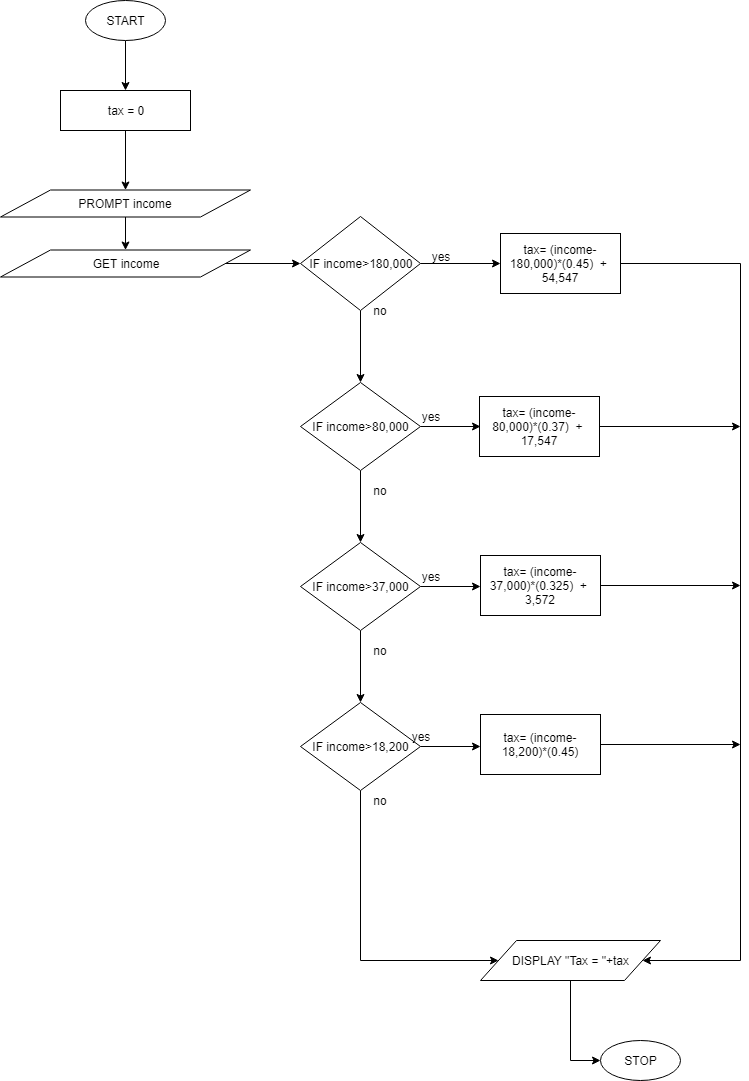

The diagram above was exported from draw.io. Its source (the exported page's mxGraphModel, read from the mxfile embedded in the PNG):
<mxGraphModel dx="1250" dy="1719" grid="1" gridSize="10" guides="1" tooltips="1" connect="1" arrows="1" fold="1" page="1" pageScale="1" pageWidth="827" pageHeight="1169" math="0" shadow="0">
  <root>
    <mxCell id="0" />
    <mxCell id="1" parent="0" />
    <mxCell id="pH88l-qATXcO4EqQ_OCM-4" value="" style="edgeStyle=orthogonalEdgeStyle;rounded=0;orthogonalLoop=1;jettySize=auto;html=1;entryX=0.5;entryY=0;entryDx=0;entryDy=0;" parent="1" source="DeQ6vLqjkRcBocuMKpoi-1" target="pH88l-qATXcO4EqQ_OCM-2" edge="1">
      <mxGeometry relative="1" as="geometry">
        <mxPoint x="145" y="-1020" as="targetPoint" />
      </mxGeometry>
    </mxCell>
    <mxCell id="DeQ6vLqjkRcBocuMKpoi-1" value="START&lt;br&gt;" style="ellipse;whiteSpace=wrap;html=1;" parent="1" vertex="1">
      <mxGeometry x="105" y="-1140" width="80" height="40" as="geometry" />
    </mxCell>
    <mxCell id="IsgvRgDgjB7Tb_wSfJs1-16" value="" style="edgeStyle=orthogonalEdgeStyle;rounded=0;orthogonalLoop=1;jettySize=auto;html=1;exitX=0.5;exitY=1;exitDx=0;exitDy=0;" parent="1" source="pH88l-qATXcO4EqQ_OCM-2" target="IsgvRgDgjB7Tb_wSfJs1-14" edge="1">
      <mxGeometry relative="1" as="geometry">
        <mxPoint x="145" y="-1020" as="sourcePoint" />
      </mxGeometry>
    </mxCell>
    <mxCell id="IsgvRgDgjB7Tb_wSfJs1-18" value="" style="edgeStyle=orthogonalEdgeStyle;rounded=0;orthogonalLoop=1;jettySize=auto;html=1;" parent="1" source="IsgvRgDgjB7Tb_wSfJs1-14" target="IsgvRgDgjB7Tb_wSfJs1-17" edge="1">
      <mxGeometry relative="1" as="geometry" />
    </mxCell>
    <mxCell id="IsgvRgDgjB7Tb_wSfJs1-14" value="&lt;span&gt;PROMPT income&lt;br&gt;&lt;/span&gt;" style="shape=parallelogram;perimeter=parallelogramPerimeter;whiteSpace=wrap;html=1;" parent="1" vertex="1">
      <mxGeometry x="20" y="-950.5" width="250" height="27" as="geometry" />
    </mxCell>
    <mxCell id="IsgvRgDgjB7Tb_wSfJs1-24" value="" style="edgeStyle=orthogonalEdgeStyle;rounded=0;orthogonalLoop=1;jettySize=auto;html=1;" parent="1" source="IsgvRgDgjB7Tb_wSfJs1-17" target="IsgvRgDgjB7Tb_wSfJs1-21" edge="1">
      <mxGeometry relative="1" as="geometry" />
    </mxCell>
    <mxCell id="IsgvRgDgjB7Tb_wSfJs1-17" value="&lt;span&gt;GET income&lt;br&gt;&lt;/span&gt;" style="shape=parallelogram;perimeter=parallelogramPerimeter;whiteSpace=wrap;html=1;" parent="1" vertex="1">
      <mxGeometry x="20" y="-890.5" width="250" height="27" as="geometry" />
    </mxCell>
    <mxCell id="IsgvRgDgjB7Tb_wSfJs1-27" value="" style="edgeStyle=orthogonalEdgeStyle;rounded=0;orthogonalLoop=1;jettySize=auto;html=1;" parent="1" source="IsgvRgDgjB7Tb_wSfJs1-21" target="pH88l-qATXcO4EqQ_OCM-6" edge="1">
      <mxGeometry relative="1" as="geometry">
        <mxPoint x="550" y="-877" as="targetPoint" />
      </mxGeometry>
    </mxCell>
    <mxCell id="IsgvRgDgjB7Tb_wSfJs1-31" value="" style="edgeStyle=orthogonalEdgeStyle;rounded=0;orthogonalLoop=1;jettySize=auto;html=1;" parent="1" source="IsgvRgDgjB7Tb_wSfJs1-21" target="IsgvRgDgjB7Tb_wSfJs1-30" edge="1">
      <mxGeometry relative="1" as="geometry" />
    </mxCell>
    <mxCell id="IsgvRgDgjB7Tb_wSfJs1-21" value="IF income&amp;gt;180,000" style="rhombus;whiteSpace=wrap;html=1;" parent="1" vertex="1">
      <mxGeometry x="320" y="-924" width="120" height="94" as="geometry" />
    </mxCell>
    <mxCell id="IsgvRgDgjB7Tb_wSfJs1-49" value="" style="edgeStyle=orthogonalEdgeStyle;rounded=0;orthogonalLoop=1;jettySize=auto;html=1;" parent="1" source="IsgvRgDgjB7Tb_wSfJs1-30" edge="1">
      <mxGeometry relative="1" as="geometry">
        <mxPoint x="500" y="-714" as="targetPoint" />
      </mxGeometry>
    </mxCell>
    <mxCell id="IsgvRgDgjB7Tb_wSfJs1-59" value="" style="edgeStyle=orthogonalEdgeStyle;rounded=0;orthogonalLoop=1;jettySize=auto;html=1;" parent="1" source="IsgvRgDgjB7Tb_wSfJs1-30" target="IsgvRgDgjB7Tb_wSfJs1-58" edge="1">
      <mxGeometry relative="1" as="geometry" />
    </mxCell>
    <mxCell id="IsgvRgDgjB7Tb_wSfJs1-30" value="IF income&amp;gt;80,000" style="rhombus;whiteSpace=wrap;html=1;" parent="1" vertex="1">
      <mxGeometry x="320" y="-758" width="120" height="88" as="geometry" />
    </mxCell>
    <mxCell id="IsgvRgDgjB7Tb_wSfJs1-74" value="" style="edgeStyle=orthogonalEdgeStyle;rounded=0;orthogonalLoop=1;jettySize=auto;html=1;" parent="1" source="IsgvRgDgjB7Tb_wSfJs1-58" edge="1">
      <mxGeometry relative="1" as="geometry">
        <mxPoint x="500" y="-554" as="targetPoint" />
      </mxGeometry>
    </mxCell>
    <mxCell id="IsgvRgDgjB7Tb_wSfJs1-77" value="" style="edgeStyle=orthogonalEdgeStyle;rounded=0;orthogonalLoop=1;jettySize=auto;html=1;" parent="1" source="IsgvRgDgjB7Tb_wSfJs1-58" target="IsgvRgDgjB7Tb_wSfJs1-76" edge="1">
      <mxGeometry relative="1" as="geometry" />
    </mxCell>
    <mxCell id="IsgvRgDgjB7Tb_wSfJs1-58" value="IF income&amp;gt;37,000" style="rhombus;whiteSpace=wrap;html=1;" parent="1" vertex="1">
      <mxGeometry x="320" y="-598" width="120" height="88" as="geometry" />
    </mxCell>
    <mxCell id="IsgvRgDgjB7Tb_wSfJs1-85" value="" style="edgeStyle=orthogonalEdgeStyle;rounded=0;orthogonalLoop=1;jettySize=auto;html=1;" parent="1" source="IsgvRgDgjB7Tb_wSfJs1-76" edge="1">
      <mxGeometry relative="1" as="geometry">
        <mxPoint x="500" y="-394" as="targetPoint" />
      </mxGeometry>
    </mxCell>
    <mxCell id="IsgvRgDgjB7Tb_wSfJs1-91" value="" style="edgeStyle=orthogonalEdgeStyle;rounded=0;orthogonalLoop=1;jettySize=auto;html=1;entryX=0;entryY=0.5;entryDx=0;entryDy=0;" parent="1" source="IsgvRgDgjB7Tb_wSfJs1-76" target="pH88l-qATXcO4EqQ_OCM-12" edge="1">
      <mxGeometry relative="1" as="geometry">
        <mxPoint x="380" y="-260" as="targetPoint" />
        <Array as="points">
          <mxPoint x="380" y="-180" />
        </Array>
      </mxGeometry>
    </mxCell>
    <mxCell id="IsgvRgDgjB7Tb_wSfJs1-76" value="IF income&amp;gt;18,200" style="rhombus;whiteSpace=wrap;html=1;" parent="1" vertex="1">
      <mxGeometry x="320" y="-438" width="120" height="88" as="geometry" />
    </mxCell>
    <mxCell id="IsgvRgDgjB7Tb_wSfJs1-55" value="no" style="text;html=1;strokeColor=none;fillColor=none;align=center;verticalAlign=middle;whiteSpace=wrap;rounded=0;" parent="1" vertex="1">
      <mxGeometry x="380" y="-840" width="40" height="20" as="geometry" />
    </mxCell>
    <mxCell id="IsgvRgDgjB7Tb_wSfJs1-56" value="yes" style="text;html=1;strokeColor=none;fillColor=none;align=center;verticalAlign=middle;whiteSpace=wrap;rounded=0;" parent="1" vertex="1">
      <mxGeometry x="440" y="-894" width="40" height="20" as="geometry" />
    </mxCell>
    <mxCell id="IsgvRgDgjB7Tb_wSfJs1-57" value="yes" style="text;html=1;strokeColor=none;fillColor=none;align=center;verticalAlign=middle;whiteSpace=wrap;rounded=0;" parent="1" vertex="1">
      <mxGeometry x="430" y="-734" width="40" height="20" as="geometry" />
    </mxCell>
    <mxCell id="IsgvRgDgjB7Tb_wSfJs1-75" value="yes" style="text;html=1;strokeColor=none;fillColor=none;align=center;verticalAlign=middle;whiteSpace=wrap;rounded=0;" parent="1" vertex="1">
      <mxGeometry x="430" y="-574" width="40" height="20" as="geometry" />
    </mxCell>
    <mxCell id="IsgvRgDgjB7Tb_wSfJs1-86" value="yes" style="text;html=1;strokeColor=none;fillColor=none;align=center;verticalAlign=middle;whiteSpace=wrap;rounded=0;" parent="1" vertex="1">
      <mxGeometry x="420" y="-414" width="40" height="20" as="geometry" />
    </mxCell>
    <mxCell id="IsgvRgDgjB7Tb_wSfJs1-101" value="STOP" style="ellipse;whiteSpace=wrap;html=1;" parent="1" vertex="1">
      <mxGeometry x="620" y="-100" width="80" height="40" as="geometry" />
    </mxCell>
    <mxCell id="pH88l-qATXcO4EqQ_OCM-2" value="tax = 0" style="rounded=0;whiteSpace=wrap;html=1;" parent="1" vertex="1">
      <mxGeometry x="80" y="-1050" width="130" height="40" as="geometry" />
    </mxCell>
    <mxCell id="pH88l-qATXcO4EqQ_OCM-14" value="" style="edgeStyle=orthogonalEdgeStyle;rounded=0;orthogonalLoop=1;jettySize=auto;html=1;entryX=1;entryY=0.5;entryDx=0;entryDy=0;" parent="1" source="pH88l-qATXcO4EqQ_OCM-6" target="pH88l-qATXcO4EqQ_OCM-12" edge="1">
      <mxGeometry relative="1" as="geometry">
        <mxPoint x="760" y="-170" as="targetPoint" />
        <Array as="points">
          <mxPoint x="760" y="-877" />
          <mxPoint x="760" y="-180" />
        </Array>
      </mxGeometry>
    </mxCell>
    <mxCell id="pH88l-qATXcO4EqQ_OCM-6" value="tax= (income- 180,000)*(0.45)&amp;nbsp; +&amp;nbsp; 54,547" style="rounded=0;whiteSpace=wrap;html=1;" parent="1" vertex="1">
      <mxGeometry x="520" y="-907" width="120" height="60" as="geometry" />
    </mxCell>
    <mxCell id="pH88l-qATXcO4EqQ_OCM-20" value="" style="edgeStyle=orthogonalEdgeStyle;rounded=0;orthogonalLoop=1;jettySize=auto;html=1;" parent="1" source="pH88l-qATXcO4EqQ_OCM-7" edge="1">
      <mxGeometry relative="1" as="geometry">
        <mxPoint x="760" y="-714" as="targetPoint" />
      </mxGeometry>
    </mxCell>
    <mxCell id="pH88l-qATXcO4EqQ_OCM-7" value="tax= (income- 80,000)*(0.37)&amp;nbsp; +&amp;nbsp; 17,547" style="rounded=0;whiteSpace=wrap;html=1;" parent="1" vertex="1">
      <mxGeometry x="499" y="-744" width="120" height="60" as="geometry" />
    </mxCell>
    <mxCell id="pH88l-qATXcO4EqQ_OCM-22" value="" style="edgeStyle=orthogonalEdgeStyle;rounded=0;orthogonalLoop=1;jettySize=auto;html=1;" parent="1" source="pH88l-qATXcO4EqQ_OCM-8" edge="1">
      <mxGeometry relative="1" as="geometry">
        <mxPoint x="760" y="-555" as="targetPoint" />
      </mxGeometry>
    </mxCell>
    <mxCell id="pH88l-qATXcO4EqQ_OCM-8" value="tax= (income- 37,000)*(0.325)&amp;nbsp; +&amp;nbsp; 3,572" style="rounded=0;whiteSpace=wrap;html=1;" parent="1" vertex="1">
      <mxGeometry x="500" y="-585" width="120" height="60" as="geometry" />
    </mxCell>
    <mxCell id="pH88l-qATXcO4EqQ_OCM-24" value="" style="edgeStyle=orthogonalEdgeStyle;rounded=0;orthogonalLoop=1;jettySize=auto;html=1;" parent="1" source="pH88l-qATXcO4EqQ_OCM-9" edge="1">
      <mxGeometry relative="1" as="geometry">
        <mxPoint x="760" y="-396" as="targetPoint" />
      </mxGeometry>
    </mxCell>
    <mxCell id="pH88l-qATXcO4EqQ_OCM-9" value="tax= (income- 18,200)*(0.45)" style="rounded=0;whiteSpace=wrap;html=1;" parent="1" vertex="1">
      <mxGeometry x="500" y="-426" width="120" height="60" as="geometry" />
    </mxCell>
    <mxCell id="pH88l-qATXcO4EqQ_OCM-26" value="" style="edgeStyle=orthogonalEdgeStyle;rounded=0;orthogonalLoop=1;jettySize=auto;html=1;entryX=0;entryY=0.5;entryDx=0;entryDy=0;" parent="1" source="pH88l-qATXcO4EqQ_OCM-12" target="IsgvRgDgjB7Tb_wSfJs1-101" edge="1">
      <mxGeometry relative="1" as="geometry">
        <mxPoint x="590" y="-80" as="targetPoint" />
      </mxGeometry>
    </mxCell>
    <mxCell id="pH88l-qATXcO4EqQ_OCM-12" value="DISPLAY &quot;Tax = &quot;+tax" style="shape=parallelogram;perimeter=parallelogramPerimeter;whiteSpace=wrap;html=1;" parent="1" vertex="1">
      <mxGeometry x="500" y="-200" width="180" height="40" as="geometry" />
    </mxCell>
    <mxCell id="pH88l-qATXcO4EqQ_OCM-16" value="no" style="text;html=1;strokeColor=none;fillColor=none;align=center;verticalAlign=middle;whiteSpace=wrap;rounded=0;" parent="1" vertex="1">
      <mxGeometry x="380" y="-660" width="40" height="20" as="geometry" />
    </mxCell>
    <mxCell id="pH88l-qATXcO4EqQ_OCM-17" value="no" style="text;html=1;strokeColor=none;fillColor=none;align=center;verticalAlign=middle;whiteSpace=wrap;rounded=0;" parent="1" vertex="1">
      <mxGeometry x="380" y="-500" width="40" height="20" as="geometry" />
    </mxCell>
    <mxCell id="pH88l-qATXcO4EqQ_OCM-18" value="no" style="text;html=1;strokeColor=none;fillColor=none;align=center;verticalAlign=middle;whiteSpace=wrap;rounded=0;" parent="1" vertex="1">
      <mxGeometry x="380" y="-350" width="40" height="20" as="geometry" />
    </mxCell>
  </root>
</mxGraphModel>